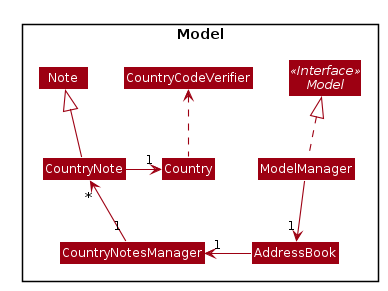

The diagram above was rendered by PlantUML. Its source (embedded in the PNG):
@startuml








skinparam BackgroundColor #FFFFFFF

skinparam Shadowing false

skinparam Class {
    FontColor #FFFFFF
    BorderThickness 1
    BorderColor #FFFFFF
    StereotypeFontColor #FFFFFF
    FontName Arial
}

skinparam Actor {
    BorderColor #000000
    Color #000000
    FontName Arial
}

skinparam Sequence {
    MessageAlign center
    BoxFontSize 15
    BoxPadding 0
    BoxFontColor #FFFFFF
    FontName Arial
}

skinparam Participant {
    FontColor #FFFFFFF
    Padding 20
}

skinparam MinClassWidth 50
skinparam ParticipantPadding 10
skinparam Shadowing false
skinparam DefaultTextAlignment center
skinparam packageStyle Rectangle

hide footbox
hide members
hide circle
skinparam arrowThickness 1.1
skinparam arrowColor #9D0012
skinparam classBackgroundColor #9D0012

package Model {
Class Country
Class CountryNotesManager
Class CountryCodeVerifier
Class Note
Class CountryNote
Class AddressBook
Interface Model <<Interface>>
Class ModelManager
}

CountryNote -up-|> Note
CountryNote -r-> "1" Country
CountryNotesManager "1" -up-> "*" CountryNote
Country .up.> CountryCodeVerifier
AddressBook -left-> "1" CountryNotesManager
ModelManager .up.|> Model
ModelManager -down-> "1" AddressBook

@enduml